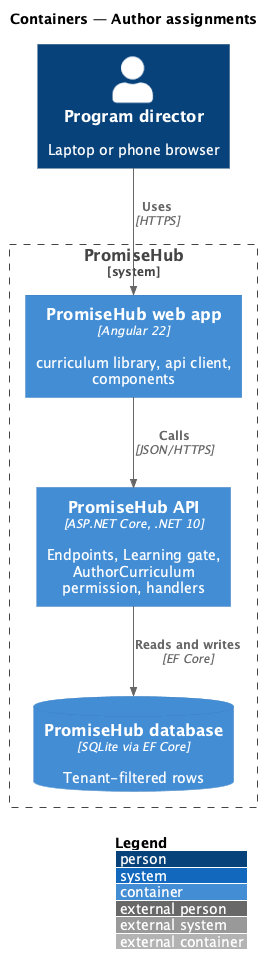

The diagram above was rendered by PlantUML. Its source (embedded in the PNG):
@startuml
!include <C4/C4_Container>
LAYOUT_WITH_LEGEND()
title Containers — Author assignments
Person(user, "Program director", "Laptop or phone browser")
System_Boundary(ph, "PromiseHub") {
  Container(web, "PromiseHub web app", "Angular 22", "curriculum library, api client, components")
  Container(api, "PromiseHub API", "ASP.NET Core, .NET 10", "Endpoints, Learning gate, AuthorCurriculum permission, handlers")
  ContainerDb(db, "PromiseHub database", "SQLite via EF Core", "Tenant-filtered rows")
}
Rel(user, web, "Uses", "HTTPS")
Rel(web, api, "Calls", "JSON/HTTPS")
Rel(api, db, "Reads and writes", "EF Core")
@enduml